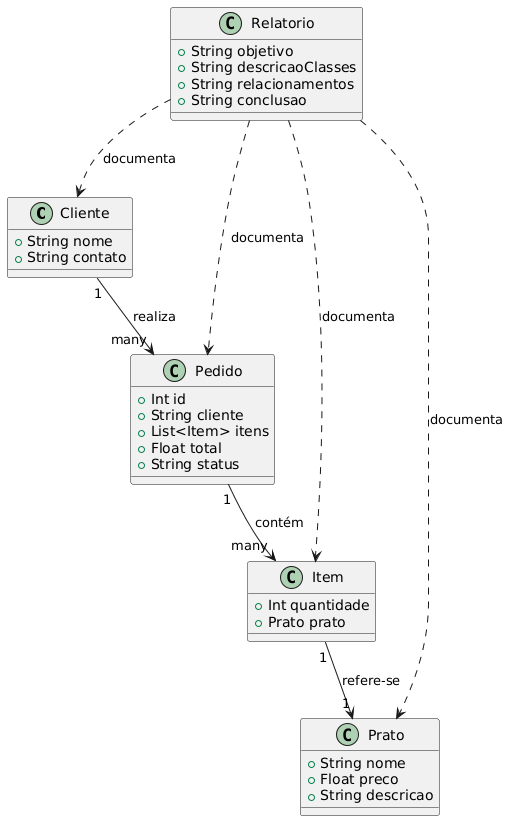

The diagram above was rendered by PlantUML. Its source (embedded in the PNG):
@startuml
class Cliente {
  +String nome
  +String contato
}

class Pedido {
  +Int id
  +String cliente
  +List<Item> itens
  +Float total
  +String status
}

class Prato {
  +String nome
  +Float preco
  +String descricao
}

class Item {
  +Int quantidade
  +Prato prato
}

class Relatorio {
  +String objetivo
  +String descricaoClasses
  +String relacionamentos
  +String conclusao
}

Cliente "1" --> "many" Pedido : realiza
Pedido "1" --> "many" Item : contém
Item "1" --> "1" Prato : refere-se
Relatorio ..> Cliente : documenta
Relatorio ..> Pedido : documenta
Relatorio ..> Prato : documenta
Relatorio ..> Item : documenta
@enduml